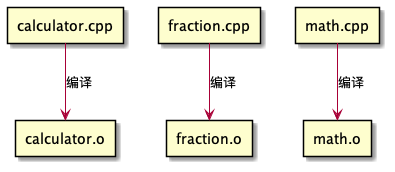

The diagram above was rendered by PlantUML. Its source (embedded in the PNG):
@startuml ObjectFileGeneration 
   
rectangle calculator.cpp as cal
rectangle calculator.o as cal.o
rectangle fraction.cpp as fra
rectangle fraction.o as fra.o
rectangle math.cpp as mat
rectangle math.o as mat.o

cal --> cal.o : 编译
fra --> fra.o : 编译
mat --> mat.o : 编译
 
@enduml